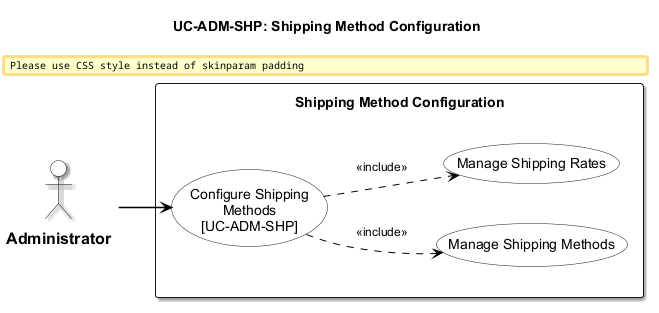

The diagram above was rendered by PlantUML. Its source (embedded in the PNG):
@startuml usecase-shipping-method
!include _shared/styles.iuml
title UC-ADM-SHP: Shipping Method Configuration

actor "Administrator" as Admin

rectangle "Shipping Method Configuration" {
  usecase "Configure Shipping\nMethods\n[UC-ADM-SHP]" as UC_MAIN
  usecase "Manage Shipping Methods" as UC_SUB_1
  usecase "Manage Shipping Rates" as UC_SUB_2

  UC_MAIN ..> UC_SUB_1 : <<include>>
  UC_MAIN ..> UC_SUB_2 : <<include>>
}

Admin --> UC_MAIN

@enduml